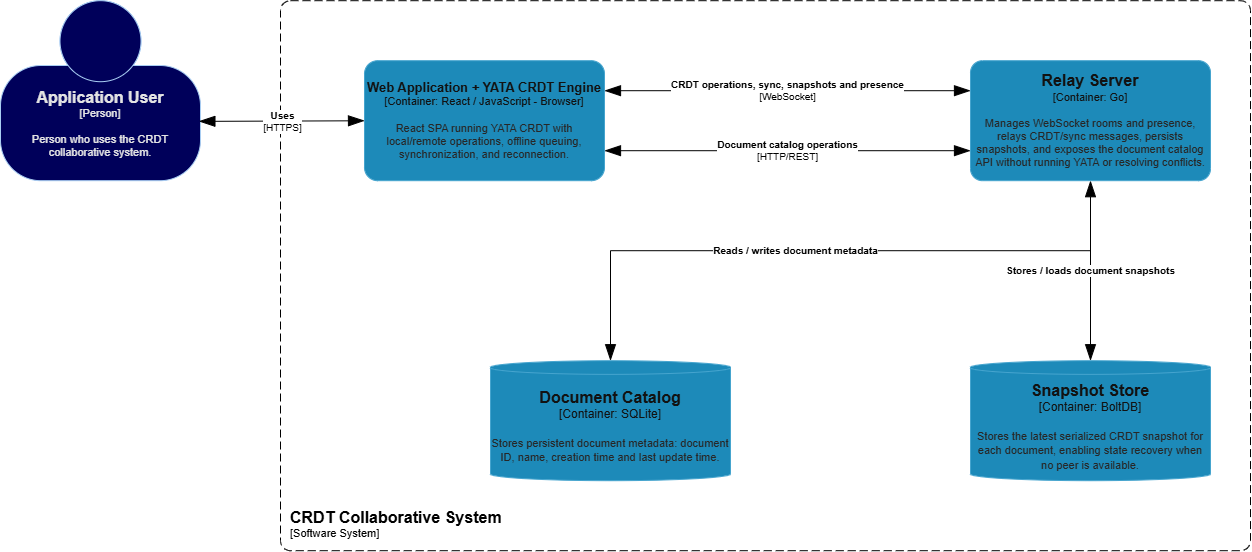

The diagram above was exported from draw.io. Its source (the exported page's mxGraphModel, read from the mxfile embedded in the PNG):
<mxGraphModel dx="1717" dy="937" grid="1" gridSize="10" guides="1" tooltips="1" connect="1" arrows="1" fold="1" page="1" pageScale="1" pageWidth="827" pageHeight="1169" background="light-dark(#FFFFFF,#FFFFFF)" math="0" shadow="0">
  <root>
    <mxCell id="0" />
    <mxCell id="1" parent="0" />
    <object placeholders="1" c4Name="Application User" c4Type="Person" c4Description="Person who uses the CRDT collaborative system." label="&lt;font style=&quot;font-size: 16px&quot;&gt;&lt;b&gt;%c4Name%&lt;/b&gt;&lt;/font&gt;&lt;div&gt;[%c4Type%]&lt;/div&gt;&lt;br&gt;&lt;div&gt;&lt;font style=&quot;font-size: 11px&quot;&gt;&lt;font&gt;%c4Description%&lt;/font&gt;&lt;/font&gt;&lt;/div&gt;" id="nkLNUveyIWwuytg0Z2-S-3">
      <mxCell parent="1" style="html=1;fontSize=11;dashed=0;whiteSpace=wrap;fillColor=light-dark(#083F75,#00005A);strokeColor=#06315C;fontColor=light-dark(#FFFFFF,#E3E3E3);shape=mxgraph.c4.person2;align=center;metaEdit=1;points=[[0.5,0,0],[1,0.5,0],[1,0.75,0],[0.75,1,0],[0.5,1,0],[0.25,1,0],[0,0.75,0],[0,0.5,0]];resizable=0;" vertex="1">
        <mxGeometry height="180" width="200" x="50" y="310" as="geometry" />
      </mxCell>
    </object>
    <object placeholders="1" c4Name="CRDT Collaborative System" c4Type="SystemScopeBoundary" c4Application="Software System" label="&lt;font style=&quot;font-size: 16px&quot;&gt;&lt;b&gt;&lt;div style=&quot;text-align: left&quot;&gt;%c4Name%&lt;/div&gt;&lt;/b&gt;&lt;/font&gt;&lt;div style=&quot;text-align: left&quot;&gt;[%c4Application%]&lt;/div&gt;" id="nkLNUveyIWwuytg0Z2-S-8">
      <mxCell parent="1" style="rounded=1;fontSize=11;whiteSpace=wrap;html=1;dashed=1;arcSize=20;fillColor=none;strokeColor=light-dark(#666666,#000000);fontColor=light-dark(#333333,#000000);labelBackgroundColor=none;align=left;verticalAlign=bottom;labelBorderColor=none;spacingTop=0;spacing=10;dashPattern=8 4;metaEdit=1;rotatable=0;perimeter=rectanglePerimeter;labelPadding=0;allowArrows=0;connectable=0;expand=0;recursiveResize=0;editable=1;pointerEvents=0;absoluteArcSize=1;points=[[0.25,0,0],[0.5,0,0],[0.75,0,0],[1,0.25,0],[1,0.5,0],[1,0.75,0],[0.75,1,0],[0.5,1,0],[0.25,1,0],[0,0.75,0],[0,0.5,0],[0,0.25,0]];" vertex="1">
        <mxGeometry height="550" width="970" x="330" y="310" as="geometry" />
      </mxCell>
    </object>
    <object placeholders="1" c4Name="Web Application + YATA CRDT Engine" c4Type="Container" c4Technology="React / JavaScript - Browser" c4Description="React SPA running YATA CRDT with local/remote operations, offline queuing, synchronization, and reconnection." label="&lt;font style=&quot;font-size: 13px&quot;&gt;&lt;b&gt;%c4Name%&lt;/b&gt;&lt;/font&gt;&lt;div&gt;[%c4Type%: %c4Technology%]&lt;/div&gt;&lt;br&gt;&lt;div&gt;&lt;font style=&quot;font-size: 11px&quot;&gt;&lt;font color=&quot;#E6E6E6&quot;&gt;%c4Description%&lt;/font&gt;&lt;/div&gt;" id="nkLNUveyIWwuytg0Z2-S-9">
      <mxCell parent="1" style="rounded=1;whiteSpace=wrap;html=1;fontSize=11;labelBackgroundColor=none;fillColor=#23A2D9;fontColor=#ffffff;align=center;arcSize=11;strokeColor=#0E7DAD;metaEdit=1;resizable=0;points=[[0.25,0,0],[0.5,0,0],[0.75,0,0],[1,0.25,0],[1,0.5,0],[1,0.75,0],[0.75,1,0],[0.5,1,0],[0.25,1,0],[0,0.75,0],[0,0.5,0],[0,0.25,0]];" vertex="1">
        <mxGeometry height="120" width="240" x="414" y="370" as="geometry" />
      </mxCell>
    </object>
    <object placeholders="1" c4Name="Relay Server" c4Type="Container" c4Technology="Go" c4Description="Manages WebSocket rooms and presence, relays CRDT/sync messages, persists snapshots, and exposes the document catalog API without running YATA or resolving conflicts." label="&lt;font style=&quot;font-size: 16px&quot;&gt;&lt;b&gt;%c4Name%&lt;/b&gt;&lt;/font&gt;&lt;div&gt;[%c4Type%: %c4Technology%]&lt;/div&gt;&lt;br&gt;&lt;div&gt;&lt;font style=&quot;font-size: 11px&quot;&gt;&lt;font color=&quot;#E6E6E6&quot;&gt;%c4Description%&lt;/font&gt;&lt;/div&gt;" id="nkLNUveyIWwuytg0Z2-S-11">
      <mxCell parent="1" style="rounded=1;whiteSpace=wrap;html=1;fontSize=11;labelBackgroundColor=none;fillColor=#23A2D9;fontColor=#ffffff;align=center;arcSize=10;strokeColor=#0E7DAD;metaEdit=1;resizable=0;points=[[0.25,0,0],[0.5,0,0],[0.75,0,0],[1,0.25,0],[1,0.5,0],[1,0.75,0],[0.75,1,0],[0.5,1,0],[0.25,1,0],[0,0.75,0],[0,0.5,0],[0,0.25,0]];" vertex="1">
        <mxGeometry height="120" width="240" x="1020" y="370" as="geometry" />
      </mxCell>
    </object>
    <object placeholders="1" c4Name="Snapshot Store" c4Type="Container" c4Technology="BoltDB" c4Description="Stores the latest serialized CRDT snapshot for each document, enabling state recovery when no peer is available." label="&lt;font style=&quot;font-size: 16px&quot;&gt;&lt;b&gt;%c4Name%&lt;/b&gt;&lt;/font&gt;&lt;div&gt;[%c4Type%:&amp;nbsp;%c4Technology%]&lt;/div&gt;&lt;br&gt;&lt;div&gt;&lt;font style=&quot;font-size: 11px&quot;&gt;&lt;font color=&quot;#E6E6E6&quot;&gt;%c4Description%&lt;/font&gt;&lt;/div&gt;" id="nkLNUveyIWwuytg0Z2-S-13">
      <mxCell parent="1" style="shape=cylinder3;size=6.833348592122434;whiteSpace=wrap;html=1;boundedLbl=1;rounded=0;labelBackgroundColor=none;fillColor=#23A2D9;fontSize=12;fontColor=#ffffff;align=center;strokeColor=#0E7DAD;metaEdit=1;points=[[0.5,0,0],[1,0.25,0],[1,0.5,0],[1,0.75,0],[0.5,1,0],[0,0.75,0],[0,0.5,0],[0,0.25,0]];resizable=0;" vertex="1">
        <mxGeometry height="120" width="240" x="1020" y="670" as="geometry" />
      </mxCell>
    </object>
    <object placeholders="1" c4Name="Document Catalog" c4Type="Container" c4Technology="SQLite" c4Description="Stores persistent document metadata: document ID, name, creation time and last update time." label="&lt;font style=&quot;font-size: 16px&quot;&gt;&lt;b&gt;%c4Name%&lt;/b&gt;&lt;/font&gt;&lt;div&gt;[%c4Type%:&amp;nbsp;%c4Technology%]&lt;/div&gt;&lt;br&gt;&lt;div&gt;&lt;font style=&quot;font-size: 11px&quot;&gt;&lt;font color=&quot;#E6E6E6&quot;&gt;%c4Description%&lt;/font&gt;&lt;/div&gt;" id="nkLNUveyIWwuytg0Z2-S-14">
      <mxCell parent="1" style="shape=cylinder3;size=6.833348592122434;whiteSpace=wrap;html=1;boundedLbl=1;rounded=0;labelBackgroundColor=none;fillColor=#23A2D9;fontSize=12;fontColor=#ffffff;align=center;strokeColor=#0E7DAD;metaEdit=1;points=[[0.5,0,0],[1,0.25,0],[1,0.5,0],[1,0.75,0],[0.5,1,0],[0,0.75,0],[0,0.5,0],[0,0.25,0]];resizable=0;" vertex="1">
        <mxGeometry height="120" width="240" x="540" y="670" as="geometry" />
      </mxCell>
    </object>
    <object placeholders="1" c4Type="Relationship" c4Technology="HTTPS" c4Description="Uses" label="&lt;div style=&quot;text-align: left&quot;&gt;&lt;div style=&quot;text-align: center&quot;&gt;&lt;b&gt;%c4Description%&lt;/b&gt;&lt;/div&gt;&lt;div style=&quot;text-align: center&quot;&gt;[%c4Technology%]&lt;/div&gt;&lt;/div&gt;" id="nkLNUveyIWwuytg0Z2-S-15">
      <mxCell edge="1" parent="1" source="nkLNUveyIWwuytg0Z2-S-3" style="endArrow=blockThin;html=1;fontSize=10;fontColor=light-dark(#404040,#000000);strokeWidth=1;endFill=1;strokeColor=light-dark(#828282,#000000);elbow=vertical;metaEdit=1;endSize=14;startSize=14;jumpStyle=arc;jumpSize=16;rounded=0;edgeStyle=orthogonalEdgeStyle;startArrow=blockThin;startFill=1;exitX=0.992;exitY=0.67;exitDx=0;exitDy=0;exitPerimeter=0;labelBackgroundColor=light-dark(#FFFFFF,transparent);" target="nkLNUveyIWwuytg0Z2-S-9">
        <mxGeometry relative="1" width="240" as="geometry">
          <mxPoint x="220" y="560" as="sourcePoint" />
          <mxPoint x="460" y="560" as="targetPoint" />
        </mxGeometry>
      </mxCell>
    </object>
    <object placeholders="1" c4Type="Relationship" c4Technology="WebSocket" c4Description="CRDT operations, sync, snapshots and presence" label="&lt;div style=&quot;text-align: left&quot;&gt;&lt;div style=&quot;text-align: center&quot;&gt;&lt;b&gt;%c4Description%&lt;/b&gt;&lt;/div&gt;&lt;div style=&quot;text-align: center&quot;&gt;[%c4Technology%]&lt;/div&gt;&lt;/div&gt;" id="nkLNUveyIWwuytg0Z2-S-16">
      <mxCell edge="1" parent="1" source="nkLNUveyIWwuytg0Z2-S-9" style="endArrow=blockThin;html=1;fontSize=10;fontColor=light-dark(#404040,#000000);strokeWidth=1;endFill=1;strokeColor=light-dark(#828282,#000000);elbow=vertical;metaEdit=1;endSize=14;startSize=14;jumpStyle=arc;jumpSize=16;rounded=0;edgeStyle=orthogonalEdgeStyle;startArrow=blockThin;startFill=1;labelBackgroundColor=light-dark(#FFFFFF,transparent);exitX=1;exitY=0.25;exitDx=0;exitDy=0;exitPerimeter=0;entryX=0;entryY=0.25;entryDx=0;entryDy=0;entryPerimeter=0;" target="nkLNUveyIWwuytg0Z2-S-11">
        <mxGeometry relative="1" width="240" as="geometry">
          <mxPoint x="680" y="281" as="sourcePoint" />
          <mxPoint x="872" y="280" as="targetPoint" />
        </mxGeometry>
      </mxCell>
    </object>
    <object placeholders="1" c4Type="Relationship" c4Description="Stores / loads document snapshots" label="&lt;div style=&quot;text-align: left&quot;&gt;&lt;div style=&quot;text-align: center&quot;&gt;&lt;b&gt;%c4Description%&lt;/b&gt;&lt;/div&gt;&lt;/div&gt;" id="nkLNUveyIWwuytg0Z2-S-17">
      <mxCell edge="1" parent="1" source="nkLNUveyIWwuytg0Z2-S-11" style="endArrow=blockThin;html=1;fontSize=10;fontColor=light-dark(#404040,#000000);strokeWidth=1;endFill=1;strokeColor=light-dark(#828282,#000000);elbow=vertical;metaEdit=1;endSize=14;startSize=14;jumpStyle=arc;jumpSize=16;rounded=0;edgeStyle=orthogonalEdgeStyle;startArrow=blockThin;startFill=1;labelBackgroundColor=light-dark(#FFFFFF,transparent);" target="nkLNUveyIWwuytg0Z2-S-13">
        <mxGeometry relative="1" width="240" as="geometry">
          <mxPoint x="870" y="590" as="sourcePoint" />
          <mxPoint x="1110" y="590" as="targetPoint" />
        </mxGeometry>
      </mxCell>
    </object>
    <object placeholders="1" c4Type="Relationship" c4Description="Reads / writes document metadata" label="&lt;div style=&quot;text-align: left&quot;&gt;&lt;div style=&quot;text-align: center&quot;&gt;&lt;b&gt;%c4Description%&lt;/b&gt;&lt;/div&gt;&lt;/div&gt;" id="nkLNUveyIWwuytg0Z2-S-18">
      <mxCell edge="1" parent="1" style="endArrow=blockThin;html=1;fontSize=10;fontColor=light-dark(#404040,#000000);strokeWidth=1;endFill=1;strokeColor=light-dark(#828282,#000000);elbow=vertical;metaEdit=1;endSize=14;startSize=14;jumpStyle=arc;jumpSize=16;rounded=0;edgeStyle=orthogonalEdgeStyle;labelBackgroundColor=light-dark(#FFFFFF,transparent);" target="nkLNUveyIWwuytg0Z2-S-14">
        <mxGeometry relative="1" width="240" as="geometry">
          <mxPoint x="1140" y="560" as="sourcePoint" />
          <mxPoint x="800" y="500" as="targetPoint" />
        </mxGeometry>
      </mxCell>
    </object>
    <object placeholders="1" c4Type="Relationship" c4Technology="HTTP/REST" c4Description="Document catalog operations" label="&lt;div style=&quot;text-align: left&quot;&gt;&lt;div style=&quot;text-align: center&quot;&gt;&lt;b&gt;%c4Description%&lt;/b&gt;&lt;/div&gt;&lt;div style=&quot;text-align: center&quot;&gt;[%c4Technology%]&lt;/div&gt;&lt;/div&gt;" id="nkLNUveyIWwuytg0Z2-S-19">
      <mxCell edge="1" parent="1" source="nkLNUveyIWwuytg0Z2-S-9" style="endArrow=blockThin;html=1;fontSize=10;fontColor=light-dark(#404040,#000000);strokeWidth=1;endFill=1;strokeColor=light-dark(#828282,#000000);elbow=vertical;metaEdit=1;endSize=14;startSize=14;jumpStyle=arc;jumpSize=16;rounded=0;edgeStyle=orthogonalEdgeStyle;startArrow=blockThin;startFill=1;labelBackgroundColor=light-dark(#FFFFFF,transparent);exitX=1;exitY=0.75;exitDx=0;exitDy=0;exitPerimeter=0;entryX=0;entryY=0.75;entryDx=0;entryDy=0;entryPerimeter=0;" target="nkLNUveyIWwuytg0Z2-S-11">
        <mxGeometry relative="1" width="240" as="geometry">
          <mxPoint x="700" y="520" as="sourcePoint" />
          <mxPoint x="1066" y="520" as="targetPoint" />
        </mxGeometry>
      </mxCell>
    </object>
  </root>
</mxGraphModel>